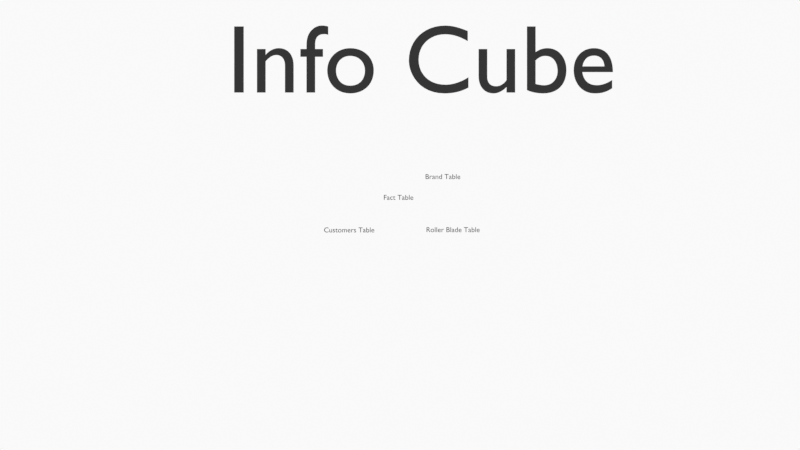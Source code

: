 # Source: infocube.blend  (saved by Blender 4.1.24; exported with 4.5.12 LTS)
import bpy
from mathutils import Matrix  # noqa: F401  (used for matrix-valued properties, if any)

bpy.ops.wm.read_factory_settings(use_empty=True)
scene = bpy.context.scene
scene.name = 'Scene'

# ---- collections
col_collection = bpy.data.collections.new('Collection'); scene.collection.children.link(col_collection)
col_camera = bpy.data.collections.new('Camera'); scene.collection.children.link(col_camera)

# ---- materials (node trees are filled in below, after node groups)
mat_solid_stroke = bpy.data.materials.new('Solid Stroke')
mat_solid_stroke.use_transparent_shadow = False
mat_solid_stroke.roughness = 0.5
mat_squares_stroke = bpy.data.materials.new('Squares Stroke')
mat_squares_stroke.use_transparent_shadow = False
mat_squares_stroke.roughness = 0.5
mat_solid_fill = bpy.data.materials.new('Solid Fill')
mat_solid_fill.use_transparent_shadow = False
mat_solid_fill.roughness = 0.5
mat_dots_stroke = bpy.data.materials.new('Dots Stroke')
mat_dots_stroke.use_transparent_shadow = False
mat_dots_stroke.roughness = 0.5
mat_material_001 = bpy.data.materials.new('Material.001')
mat_material_001.use_transparent_shadow = False
mat_material = bpy.data.materials.new('Material')
mat_material.use_transparent_shadow = False
mat_dimension = bpy.data.materials.new('dimension')
mat_dimension.use_transparent_shadow = False

# ---- material node trees
mat_dots_stroke.use_nodes = True; mat_dots_stroke.node_tree.nodes.clear()
_N = mat_dots_stroke.node_tree.nodes; _L = mat_dots_stroke.node_tree.links
n0 = _N.new('ShaderNodeOutputMaterial'); n0.name = 'Material Output'; n0.location = (300, 300)
n1 = _N.new('ShaderNodeBsdfPrincipled'); n1.name = 'Principled BSDF'; n1.location = (10, 300)
n1.inputs[3].default_value = 1.45
_L.new(n1.outputs[0], n0.inputs[0])
n0.is_active_output = True
mat_material_001.use_nodes = True; mat_material_001.node_tree.nodes.clear()
_N = mat_material_001.node_tree.nodes; _L = mat_material_001.node_tree.links
n0 = _N.new('ShaderNodeBsdfPrincipled'); n0.name = 'Principled BSDF'; n0.location = (10, 300)
n1 = _N.new('ShaderNodeOutputMaterial'); n1.name = 'Material Output'; n1.location = (300, 300)
_L.new(n0.outputs[0], n1.inputs[0])
n1.is_active_output = True
mat_material.use_nodes = True; mat_material.node_tree.nodes.clear()
_N = mat_material.node_tree.nodes; _L = mat_material.node_tree.links
n0 = _N.new('ShaderNodeBsdfPrincipled'); n0.name = 'Principled BSDF'; n0.location = (10, 300)
n0.inputs[0].default_value = (0.0, 0.0, 0.0, 1.0)
n1 = _N.new('ShaderNodeOutputMaterial'); n1.name = 'Material Output'; n1.location = (300, 300)
_L.new(n0.outputs[0], n1.inputs[0])
n1.is_active_output = True
mat_dimension.use_nodes = True; mat_dimension.node_tree.nodes.clear()
_N = mat_dimension.node_tree.nodes; _L = mat_dimension.node_tree.links
n0 = _N.new('ShaderNodeBsdfPrincipled'); n0.name = 'Principled BSDF'; n0.location = (10, 300)
n1 = _N.new('ShaderNodeOutputMaterial'); n1.name = 'Material Output'; n1.location = (300, 300)
_L.new(n0.outputs[0], n1.inputs[0])
n1.is_active_output = True

# ---- world
world_world = bpy.data.worlds.new('World'); scene.world = world_world
world_world.use_nodes = True; world_world.node_tree.nodes.clear()
_N = world_world.node_tree.nodes; _L = world_world.node_tree.links
n0 = _N.new('ShaderNodeOutputWorld'); n0.name = 'World Output'; n0.location = (300, 300)
n1 = _N.new('ShaderNodeBackground'); n1.name = 'Background'; n1.location = (10, 300)
n1.inputs[0].default_value = (0.9513, 0.9513, 0.9513, 1.0)
_L.new(n1.outputs[0], n0.inputs[0])
n0.is_active_output = True
world_world.color = (0.9513, 0.9513, 0.9513)
world_world.use_sun_shadow = False
world_world.sun_shadow_jitter_overblur = 0.0

# ---- cameras
cam_camera = bpy.data.cameras.new('Camera')
cam_camera.display_size = 2.0

# ---- meshes
me_cube = bpy.data.meshes.new('Cube')
me_cube.from_pydata([(-1.0, -1.0, -1.0), (-1.0, -1.0, 1.0), (-1.0, 1.0, -1.0), (-1.0, 1.0, 1.0), (1.0, -1.0, -1.0), (1.0, -1.0, 1.0), (1.0, 1.0, -1.0), (1.0, 1.0, 1.0)], [], [(0, 1, 3, 2), (2, 3, 7, 6), (6, 7, 5, 4), (4, 5, 1, 0), (2, 6, 4, 0), (7, 3, 1, 5)])
_uv = me_cube.uv_layers.new(name='UVMap')
_uv.uv.foreach_set('vector', [0.375, 0.0, 0.625, 0.0, 0.625, 0.25, 0.375, 0.25, 0.375, 0.25, 0.625, 0.25, 0.625, 0.5, 0.375, 0.5, 0.375, 0.5, 0.625, 0.5, 0.625, 0.75, 0.375, 0.75, 0.375, 0.75, 0.625, 0.75, 0.625, 1.0, 0.375, 1.0, 0.125, 0.5, 0.375, 0.5, 0.375, 0.75, 0.125, 0.75, 0.625, 0.5, 0.875, 0.5, 0.875, 0.75, 0.625, 0.75])
me_cube.update()
me_cube_001 = bpy.data.meshes.new('Cube.001')
me_cube_001.from_pydata([(-1.0, -1.0, -1.0), (-1.0, -1.0, 1.0), (-1.0, 1.0, -1.0), (-1.0, 1.0, 1.0), (1.0, -1.0, -1.0), (1.0, -1.0, 1.0), (1.0, 1.0, -1.0), (1.0, 1.0, 1.0)], [], [(0, 1, 3, 2), (2, 3, 7, 6), (6, 7, 5, 4), (4, 5, 1, 0), (2, 6, 4, 0), (7, 3, 1, 5)])
_uv = me_cube_001.uv_layers.new(name='UVMap')
_uv.uv.foreach_set('vector', [0.375, 0.0, 0.625, 0.0, 0.625, 0.25, 0.375, 0.25, 0.375, 0.25, 0.625, 0.25, 0.625, 0.5, 0.375, 0.5, 0.375, 0.5, 0.625, 0.5, 0.625, 0.75, 0.375, 0.75, 0.375, 0.75, 0.625, 0.75, 0.625, 1.0, 0.375, 1.0, 0.125, 0.5, 0.375, 0.5, 0.375, 0.75, 0.125, 0.75, 0.625, 0.5, 0.875, 0.5, 0.875, 0.75, 0.625, 0.75])
me_cube_001.update()
me_cube_002 = bpy.data.meshes.new('Cube.002')
me_cube_002.from_pydata([(-1.0, -1.0, -1.0), (-1.0, -1.0, 1.0), (-1.0, 1.0, -1.0), (-1.0, 1.0, 1.0), (1.0, -1.0, -1.0), (1.0, -1.0, 1.0), (1.0, 1.0, -1.0), (1.0, 1.0, 1.0)], [], [(0, 1, 3, 2), (2, 3, 7, 6), (6, 7, 5, 4), (4, 5, 1, 0), (2, 6, 4, 0), (7, 3, 1, 5)])
_uv = me_cube_002.uv_layers.new(name='UVMap')
_uv.uv.foreach_set('vector', [0.375, 0.0, 0.625, 0.0, 0.625, 0.25, 0.375, 0.25, 0.375, 0.25, 0.625, 0.25, 0.625, 0.5, 0.375, 0.5, 0.375, 0.5, 0.625, 0.5, 0.625, 0.75, 0.375, 0.75, 0.375, 0.75, 0.625, 0.75, 0.625, 1.0, 0.375, 1.0, 0.125, 0.5, 0.375, 0.5, 0.375, 0.75, 0.125, 0.75, 0.625, 0.5, 0.875, 0.5, 0.875, 0.75, 0.625, 0.75])
me_cube_002.update()

# ---- curves / text
txt_text = bpy.data.curves.new('Text', 'FONT')
txt_text.dimensions = '2D'
txt_text.body = 'Fact Table'
txt_text.materials.append(mat_material)
txt_text_001 = bpy.data.curves.new('Text.001', 'FONT')
txt_text_001.dimensions = '2D'
txt_text_001.body = 'Customers Table'
txt_text_001.materials.append(mat_material)
txt_text_002 = bpy.data.curves.new('Text.002', 'FONT')
txt_text_002.dimensions = '2D'
txt_text_002.body = 'Roller Blade Table'
txt_text_002.materials.append(mat_material)
txt_text_003 = bpy.data.curves.new('Text.003', 'FONT')
txt_text_003.dimensions = '2D'
txt_text_003.body = 'Brand Table'
txt_text_003.materials.append(mat_material)
txt_text_004 = bpy.data.curves.new('Text.004', 'FONT')
txt_text_004.dimensions = '2D'
txt_text_004.body = 'Info Cube'
txt_text_004.materials.append(mat_material)

# ---- objects
ob_stroke = bpy.data.objects.new('Stroke', None)
ob_text = bpy.data.objects.new('Text', txt_text)
ob_stroke_001 = bpy.data.objects.new('Stroke.001', None)
ob_text_001 = bpy.data.objects.new('Text.001', txt_text_001)
ob_stroke_002 = bpy.data.objects.new('Stroke.002', None)
ob_text_002 = bpy.data.objects.new('Text.002', txt_text_002)
ob_tables = bpy.data.objects.new('tables', None)
ob_stroke_003 = bpy.data.objects.new('Stroke.003', None)
ob_text_003 = bpy.data.objects.new('Text.003', txt_text_003)
ob_stroke_004 = bpy.data.objects.new('Stroke.004', None)
ob_text_004 = bpy.data.objects.new('Text.004', txt_text_004)
ob_camera = bpy.data.objects.new('Camera', cam_camera)
ob_cube = bpy.data.objects.new('Cube', me_cube)
ob_cube_001 = bpy.data.objects.new('Cube.001', me_cube_001)
ob_cube_002 = bpy.data.objects.new('Cube.002', me_cube_002)

# ---- transforms, parenting, visibility, modifiers, constraints
ob_stroke.parent = ob_tables
ob_stroke.location = (0.06912, -1.873e-08, 0.4286)
ob_stroke.empty_display_size = 0.2
ob_stroke.empty_image_offset = (0.0, 0.0)
ob_stroke.empty_image_side = 'FRONT'
ob_stroke.use_grease_pencil_lights = True
ob_stroke.lineart.crease_threshold = 0.0
ob_text.parent = ob_stroke
ob_text.location = (-0.841, -3.273e-08, 0.7488)
ob_text.rotation_euler = (1.571, -0.0, 0.0)
ob_text.scale = (0.3355, 0.3355, 0.3355)
ob_stroke_001.parent = ob_tables
ob_stroke_001.location = (-2.154, 4.723e-08, -1.081)
ob_stroke_001.empty_display_size = 0.2
ob_stroke_001.empty_image_offset = (0.0, 0.0)
ob_stroke_001.empty_image_side = 'FRONT'
ob_stroke_001.use_grease_pencil_lights = True
ob_stroke_001.lineart.crease_threshold = 0.0
ob_text_001.parent = ob_stroke_001
ob_text_001.location = (-1.382, -3.273e-08, 0.7488)
ob_text_001.rotation_euler = (1.571, -0.0, 0.0)
ob_text_001.scale = (0.3355, 0.3355, 0.3355)
ob_stroke_002.parent = ob_tables
ob_stroke_002.location = (2.302, 4.603e-08, -1.053)
ob_stroke_002.empty_display_size = 0.2
ob_stroke_002.empty_image_offset = (0.0, 0.0)
ob_stroke_002.empty_image_side = 'FRONT'
ob_stroke_002.use_grease_pencil_lights = True
ob_stroke_002.lineart.crease_threshold = 0.0
ob_text_002.parent = ob_stroke_002
ob_text_002.matrix_parent_inverse = Matrix(((1.0, -0.0, 0.0, -2.152), (-0.0, 1.0, -0.0, -9.84e-08), (0.0, -0.0, 1.0, 0.9608), (-0.0, 0.0, -0.0, 1.0)))
ob_text_002.location = (1.057, 9.986e-09, -0.2284)
ob_text_002.rotation_euler = (1.571, -0.0, 0.0)
ob_text_002.scale = (0.3355, 0.3355, 0.3355)
ob_tables.location = (0.0, 0.0, 0.0)
ob_tables.scale = (0.2328, 0.2328, 0.2328)
ob_stroke_003.parent = ob_tables
ob_stroke_003.location = (2.27, -6.093e-08, 1.394)
ob_stroke_003.empty_display_size = 0.2
ob_stroke_003.empty_image_offset = (0.0, 0.0)
ob_stroke_003.empty_image_side = 'FRONT'
ob_stroke_003.use_grease_pencil_lights = True
ob_stroke_003.lineart.crease_threshold = 0.0
ob_text_003.parent = ob_stroke_003
ob_text_003.location = (-1.106, -3.273e-08, 0.7488)
ob_text_003.rotation_euler = (1.571, -0.0, 0.0)
ob_text_003.scale = (0.3355, 0.3355, 0.3355)
ob_stroke_004.parent = ob_tables
ob_stroke_004.location = (1.808, 4.282e-08, -2.991)
ob_stroke_004.scale = (13.4, 13.4, 13.4)
ob_stroke_004.empty_display_size = 0.2
ob_stroke_004.empty_image_offset = (0.0, 0.0)
ob_stroke_004.empty_image_side = 'FRONT'
ob_stroke_004.use_grease_pencil_lights = True
ob_stroke_004.lineart.crease_threshold = 0.0
ob_text_004.parent = ob_stroke_004
ob_text_004.location = (-0.7344, -2.984e-08, 0.6826)
ob_text_004.rotation_euler = (1.571, -0.0, 0.0)
ob_text_004.scale = (0.3355, 0.3355, 0.3355)
ob_camera.location = (0.0, -12.0, 0.0)
ob_camera.rotation_euler = (1.571, -0.0, -0.0)
ob_camera.empty_image_side = 'FRONT'
ob_camera.lineart.crease_threshold = 0.0
ob_cube.parent = ob_stroke_001
ob_cube.matrix_parent_inverse = Matrix(((1.0, -0.0, 0.0, 2.154), (-0.0, 1.0, -0.0, -4.723e-08), (0.0, -0.0, 1.0, 1.081), (-0.0, 0.0, -0.0, 1.0)))
ob_cube.location = (-2.304, 0.01223, -0.981)
ob_cube.scale = (0.0, 0.0, 0.0)
ob_cube_001.parent = ob_stroke_002
ob_cube_001.matrix_parent_inverse = Matrix(((1.0, -0.0, 0.0, -2.152), (-0.0, 1.0, -0.0, -9.84e-08), (0.0, -0.0, 1.0, 0.9608), (-0.0, 0.0, -0.0, 1.0)))
ob_cube_001.location = (2.154, -0.01649, -0.9822)
ob_cube_001.scale = (0.0, 0.0, 0.0)
ob_cube_002.parent = ob_stroke_003
ob_cube_002.matrix_parent_inverse = Matrix(((1.0, -0.0, -0.0, -2.27), (-0.0, 1.0, 0.0, 6.093e-08), (-0.0, -0.0, 1.0, -1.394), (-0.0, 0.0, -0.0, 1.0)))
ob_cube_002.location = (2.131, -0.01649, 1.422)
ob_cube_002.scale = (0.0, 0.0, 0.0)

# ---- collection membership
col_collection.objects.link(ob_stroke)
col_collection.objects.link(ob_text)
col_collection.objects.link(ob_stroke_001)
col_collection.objects.link(ob_text_001)
col_collection.objects.link(ob_stroke_002)
col_collection.objects.link(ob_text_002)
col_collection.objects.link(ob_tables)
col_collection.objects.link(ob_stroke_003)
col_collection.objects.link(ob_text_003)
col_collection.objects.link(ob_stroke_004)
col_collection.objects.link(ob_text_004)
col_camera.objects.link(ob_camera)
col_camera.objects.link(ob_cube)
col_camera.objects.link(ob_cube_001)
col_camera.objects.link(ob_cube_002)

# ---- scene / render settings (as saved in the file)
scene.camera = ob_camera
scene.frame_start = 1; scene.frame_end = 200; scene.frame_set(0)
scene.render.engine = 'BLENDER_EEVEE_NEXT'
scene.render.image_settings.file_format = 'FFMPEG'
scene.render.image_settings.color_mode = 'RGB'
scene.cycles.sampling_pattern = 'TABULATED_SOBOL'
scene.eevee.ray_tracing_options.trace_max_roughness = 0.0
scene.view_settings.view_transform = 'Standard'
bpy.context.view_layer.update()
